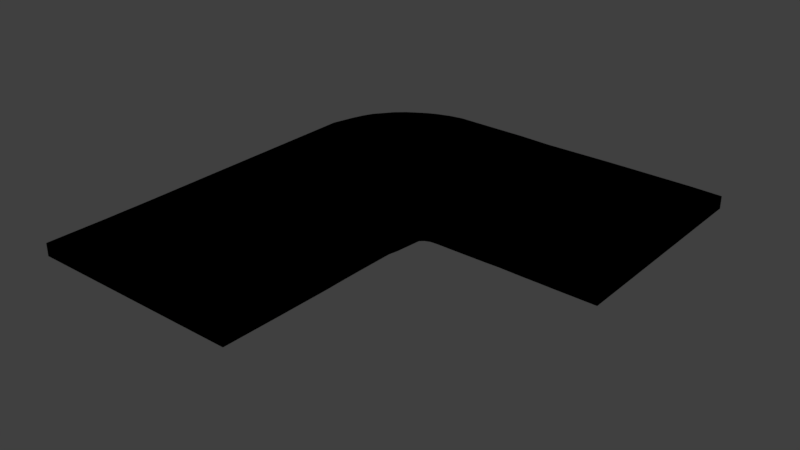 # Source: NewCurveroad.blend  (saved by Blender 4.5.91; exported with 4.5.12 LTS)
import bpy
from mathutils import Matrix  # noqa: F401  (used for matrix-valued properties, if any)

bpy.ops.wm.read_factory_settings(use_empty=True)
scene = bpy.context.scene
scene.name = 'Scene'

# ---- collections
col_1 = bpy.data.collections.new('コレクション 1'); scene.collection.children.link(col_1)

# ---- materials (node trees are filled in below, after node groups)
mat_road = bpy.data.materials.new('road')
mat_road.alpha_threshold = 0.0
mat_road.use_transparent_shadow = False
mat_road.preview_render_type = 'FLAT'
mat_road.diffuse_color = (0.64, 0.64, 0.64, 1.0)
mat_road.specular_color = (0.5, 0.5, 0.5)
mat_road.roughness = 0.5
mat_road.specular_intensity = 1.0

# ---- material node trees
mat_road.use_nodes = True; mat_road.node_tree.nodes.clear()
_N = mat_road.node_tree.nodes; _L = mat_road.node_tree.links
n0 = _N.new('NodeUndefined'); n0.name = 'Output'; n0.location = (300, 300)
n0.inputs[1].default_value = 1.0
n1 = _N.new('NodeUndefined'); n1.name = 'Texture'; n1.location = (-290, 215)
n1.inputs[0].default_value = (0.0, 0.0, 0.0)
n2 = _N.new('NodeUndefined'); n2.name = 'Material'; n2.location = (116, 324)
n2.inputs[1].default_value = (1.0, 1.0, 1.0, 1.0)
n2.inputs[2].default_value = 0.8
n2.inputs[3].default_value = (0.0, 0.0, 0.0)
_L.new(n2.outputs[0], n0.inputs[0])
_L.new(n1.outputs[1], n2.inputs[0])

# ---- world
world_world = bpy.data.worlds.new('World'); scene.world = world_world
world_world.color = (0.05088, 0.05088, 0.05088)
world_world.use_sun_shadow = False
world_world.sun_shadow_jitter_overblur = 0.0
world_world.cycles.sampling_method = 'MANUAL'

# ---- meshes
me_road_001 = bpy.data.meshes.new('road.001')
me_road_001.from_pydata([(5.16, -0.126, 0.3224), (5.112, -0.126, -3.866), (-2.342, -0.1071, 4.621), (1.766, -0.1071, 4.621), (5.16, 0.1111, 0.3224), (1.766, 0.13, 4.621), (-2.342, 0.13, 4.621), (5.112, 0.1111, -3.866), (1.77, 0.1111, 2.476), (-2.339, 0.1111, 2.476), (-2.339, -0.126, 2.476), (1.77, -0.126, 2.476), (1.764, 0.1111, 3.055), (-2.345, -0.126, 3.055), (1.764, -0.126, 3.055), (-2.345, 0.1111, 3.055), (-1.405, 0.1111, -3.571), (1.924, 0.1111, 0.3554), (-1.405, -0.126, -3.571), (1.924, -0.126, 0.3554), (-2.341, 0.1111, 2.848), (1.767, 0.1111, 2.848), (-2.341, -0.126, 2.848), (1.767, -0.126, 2.848), (1.766, 0.1111, 2.267), (-2.342, -0.126, 1.09), (1.766, -0.126, 2.267), (-2.342, 0.1111, 1.09), (1.541, 0.1111, -3.868), (3.38, 0.1111, 0.2993), (1.541, -0.126, -3.891), (3.38, -0.126, 0.2993), (1.761, 0.1111, 3.458), (-2.347, -0.126, 3.458), (1.761, -0.126, 3.458), (-2.347, 0.1111, 3.458), (3.124, 0.1111, 0.3059), (1.047, -0.126, -3.896), (3.124, -0.126, 0.3059), (0.9563, 0.1111, -3.896), (-2.342, 0.1111, -2.075), (1.766, 0.1111, 2.041), (-2.342, -0.126, -2.075), (1.766, -0.126, 2.041), (-2.054, 0.1111, -2.942), (1.766, 0.1111, 1.795), (-2.054, -0.126, -2.942), (1.766, -0.126, 1.795), (2.445, 0.1111, 0.309), (-0.4255, -0.126, -3.899), (2.445, -0.126, 0.309), (-0.5157, 0.1111, -3.899), (-1.783, 0.1111, -3.284), (1.807, 0.1111, 0.9036), (-1.783, -0.126, -3.284), (1.807, -0.126, 0.9036), (2.15, 0.1111, 0.3077), (-1.063, -0.126, -3.755), (2.15, -0.126, 0.3077), (-1.063, 0.1111, -3.755), (0.01321, 0.1111, -3.897), (2.785, 0.1111, 0.3074), (0.1034, -0.126, -3.897), (2.785, -0.126, 0.3074), (1.766, 0.1111, 1.945), (-2.227, -0.126, -2.517), (1.766, -0.126, 1.945), (-2.227, 0.1111, -2.517), (-0.7891, 0.1111, -3.849), (2.297, 0.1111, 0.3083), (-0.6989, -0.126, -3.849), (2.297, -0.126, 0.3083), (2.02, 0.1111, 0.3163), (-1.22, -0.126, -3.683), (2.02, -0.126, 0.3163), (-1.22, 0.1111, -3.683), (-1.599, 0.1111, -3.446), (1.858, 0.1111, 0.4154), (-1.599, -0.126, -3.446), (1.858, -0.126, 0.4154), (1.772, 0.1111, 1.077), (-1.918, -0.126, -3.113), (1.772, -0.126, 1.077), (-1.918, 0.1111, -3.113), (-2.144, 0.1111, -2.757), (1.766, 0.1111, 1.87), (-2.144, -0.126, -2.757), (1.766, -0.126, 1.87), (2.864, 0.1111, -3.89), (3.808, 0.1111, 0.3103), (2.864, -0.126, -3.89), (3.808, -0.126, 0.3103), (3.892, 0.1111, -3.889), (4.388, 0.1111, 0.3169), (3.892, -0.126, -3.889), (4.388, -0.126, 0.3169), (4.502, 0.1111, -3.889), (4.774, 0.1111, 0.3196), (4.502, -0.126, -3.889), (4.774, -0.126, 0.3196), (4.194, 0.1111, 0.313), (3.474, -0.126, -3.89), (4.194, -0.126, 0.313), (3.474, 0.1111, -3.89)], [], [(34, 33, 2, 3), (32, 5, 6, 35), (34, 3, 5, 32), (3, 2, 6, 5), (98, 1, 7, 96), (4, 7, 1, 0), (22, 10, 9, 20), (26, 11, 8, 24), (24, 8, 9, 27), (26, 25, 10, 11), (33, 13, 15, 35), (23, 14, 12, 21), (21, 12, 15, 20), (23, 22, 13, 14), (74, 73, 18, 19), (72, 17, 16, 75), (74, 19, 17, 72), (78, 18, 16, 76), (11, 10, 22, 23), (8, 21, 20, 9), (11, 23, 21, 8), (13, 22, 20, 15), (10, 25, 27, 9), (43, 42, 25, 26), (41, 24, 27, 40), (43, 26, 24, 41), (91, 31, 29, 89), (89, 29, 28, 88), (91, 90, 30, 31), (37, 30, 28, 39), (2, 33, 35, 6), (14, 34, 32, 12), (12, 32, 35, 15), (14, 13, 33, 34), (62, 37, 39, 60), (31, 38, 36, 29), (29, 36, 39, 28), (31, 30, 37, 38), (66, 43, 41, 64), (64, 41, 40, 67), (66, 65, 42, 43), (25, 42, 40, 27), (82, 81, 46, 47), (80, 45, 44, 83), (82, 47, 45, 80), (86, 46, 44, 84), (70, 49, 51, 68), (63, 50, 48, 61), (61, 48, 51, 60), (63, 62, 49, 50), (79, 55, 53, 77), (77, 53, 52, 76), (79, 78, 54, 55), (81, 54, 52, 83), (73, 57, 59, 75), (71, 58, 56, 69), (69, 56, 59, 68), (71, 70, 57, 58), (38, 37, 62, 63), (36, 61, 60, 39), (38, 63, 61, 36), (49, 62, 60, 51), (42, 65, 67, 40), (87, 86, 65, 66), (85, 64, 67, 84), (87, 66, 64, 85), (50, 49, 70, 71), (48, 69, 68, 51), (50, 71, 69, 48), (57, 70, 68, 59), (18, 73, 75, 16), (58, 74, 72, 56), (56, 72, 75, 59), (58, 57, 73, 74), (19, 18, 78, 79), (17, 77, 76, 16), (19, 79, 77, 17), (54, 78, 76, 52), (46, 81, 83, 44), (55, 82, 80, 53), (53, 80, 83, 52), (55, 54, 81, 82), (47, 87, 85, 45), (45, 85, 84, 44), (47, 46, 86, 87), (65, 86, 84, 67), (102, 101, 90, 91), (100, 89, 88, 103), (102, 91, 89, 100), (30, 90, 88, 28), (99, 95, 93, 97), (97, 93, 92, 96), (99, 98, 94, 95), (101, 94, 92, 103), (0, 1, 98, 99), (4, 97, 96, 7), (0, 99, 97, 4), (94, 98, 96, 92), (90, 101, 103, 88), (95, 102, 100, 93), (93, 100, 103, 92), (95, 94, 101, 102)])
me_road_001.polygons.foreach_set('use_smooth', [True] * 102)
_k = set([(0, 1), (0, 4), (0, 99), (1, 7), (1, 98), (2, 3), (2, 6), (2, 33), (3, 5), (3, 34), (4, 7), (4, 97), (5, 6), (5, 32), (6, 35), (7, 96), (8, 21), (8, 24), (9, 20), (9, 27), (10, 22), (10, 25), (11, 23), (11, 26), (12, 21), (12, 32), (13, 22), (13, 33), (14, 23), (14, 34), (15, 20), (15, 35), (16, 75), (16, 76), (17, 72), (17, 77), (18, 73), (18, 78), (19, 74), (19, 79), (24, 41), (25, 42), (26, 43), (27, 40), (28, 39), (28, 88), (29, 36), (29, 89), (30, 37), (30, 90), (31, 38), (31, 91), (36, 61), (37, 62), (38, 63), (39, 60), (40, 67), (41, 64), (42, 65), (43, 66), (44, 83), (44, 84), (45, 80), (45, 85), (46, 81), (46, 86), (47, 82), (47, 87), (48, 61), (48, 69), (49, 62), (49, 70), (50, 63), (50, 71), (51, 60), (51, 68), (52, 76), (52, 83), (53, 77), (53, 80), (54, 78), (54, 81), (55, 79), (55, 82), (56, 69), (56, 72), (57, 70), (57, 73), (58, 71), (58, 74), (59, 68), (59, 75), (64, 85), (65, 86), (66, 87), (67, 84), (88, 103), (89, 100), (90, 101), (91, 102), (92, 96), (92, 103), (93, 97), (93, 100), (94, 98), (94, 101), (95, 99), (95, 102)])
me_road_001.attributes.new('sharp_edge', 'BOOLEAN', 'EDGE').data.foreach_set('value', [ (min(e.vertices), max(e.vertices)) in _k for e in me_road_001.edges])
_uv = me_road_001.uv_layers.new(name='UVMap')
_uv.uv.foreach_set('vector', [0.9213, 0.125, 0.4606, 0.125, 0.4606, 0.0, 0.9213, 0.0, 0.0, 0.125, 0.0, 0.0, 0.4606, 0.0, 0.4606, 0.125, 0.9475, 0.125, 0.9475, 0.0, 0.9738, 0.0, 0.9738, 0.125, 0.9738, 0.9537, 0.9738, 0.4768, 1.0, 0.4768, 1.0, 0.9537, 0.9475, 0.9844, 0.9475, 1.0, 0.9213, 1.0, 0.9213, 0.9844, 0.9738, 0.4768, 0.9738, 0.0, 1.0, 0.0, 1.0, 0.4768, 0.9475, 0.375, 0.9475, 0.5, 0.9213, 0.5, 0.9213, 0.375, 0.9475, 0.625, 0.9475, 0.5, 0.9738, 0.5, 0.9738, 0.625, 0.0, 0.625, 0.0, 0.5, 0.4606, 0.5, 0.4606, 0.625, 0.9213, 0.625, 0.4606, 0.625, 0.4606, 0.5, 0.9213, 0.5, 0.9475, 0.125, 0.9475, 0.25, 0.9213, 0.25, 0.9213, 0.125, 0.9475, 0.375, 0.9475, 0.25, 0.9738, 0.25, 0.9738, 0.375, 0.0, 0.375, 0.0, 0.25, 0.4606, 0.25, 0.4606, 0.375, 0.9213, 0.375, 0.4606, 0.375, 0.4606, 0.25, 0.9213, 0.25, 0.9213, 0.7578, 0.4606, 0.7578, 0.4606, 0.75, 0.9213, 0.75, 0.0, 0.7578, 0.0, 0.75, 0.4606, 0.75, 0.4606, 0.7578, 0.9475, 0.7578, 0.9475, 0.75, 0.9738, 0.75, 0.9738, 0.7578, 0.9475, 0.7422, 0.9475, 0.75, 0.9213, 0.75, 0.9213, 0.7422, 0.9213, 0.5, 0.4606, 0.5, 0.4606, 0.375, 0.9213, 0.375, 0.0, 0.5, 0.0, 0.375, 0.4606, 0.375, 0.4606, 0.5, 0.9475, 0.5, 0.9475, 0.375, 0.9738, 0.375, 0.9738, 0.5, 0.9475, 0.25, 0.9475, 0.375, 0.9213, 0.375, 0.9213, 0.25, 0.9475, 0.5, 0.9475, 0.625, 0.9213, 0.625, 0.9213, 0.5, 0.9213, 0.6875, 0.4606, 0.6875, 0.4606, 0.625, 0.9213, 0.625, 0.0, 0.6875, 0.0, 0.625, 0.4606, 0.625, 0.4606, 0.6875, 0.9475, 0.6875, 0.9475, 0.625, 0.9738, 0.625, 0.9738, 0.6875, 0.9475, 0.9375, 0.9475, 0.875, 0.9738, 0.875, 0.9738, 0.9375, 0.0, 0.9375, 0.0, 0.875, 0.4606, 0.875, 0.4606, 0.9375, 0.9213, 0.9375, 0.4606, 0.9375, 0.4606, 0.875, 0.9213, 0.875, 0.9475, 0.8125, 0.9475, 0.875, 0.9213, 0.875, 0.9213, 0.8125, 0.9475, 0.0, 0.9475, 0.125, 0.9213, 0.125, 0.9213, 0.0, 0.9475, 0.25, 0.9475, 0.125, 0.9738, 0.125, 0.9738, 0.25, 0.0, 0.25, 0.0, 0.125, 0.4606, 0.125, 0.4606, 0.25, 0.9213, 0.25, 0.4606, 0.25, 0.4606, 0.125, 0.9213, 0.125, 0.9475, 0.7969, 0.9475, 0.8125, 0.9213, 0.8125, 0.9213, 0.7969, 0.9475, 0.875, 0.9475, 0.8125, 0.9738, 0.8125, 0.9738, 0.875, 0.0, 0.875, 0.0, 0.8125, 0.4606, 0.8125, 0.4606, 0.875, 0.9213, 0.875, 0.4606, 0.875, 0.4606, 0.8125, 0.9213, 0.8125, 0.9475, 0.7031, 0.9475, 0.6875, 0.9738, 0.6875, 0.9738, 0.7031, 0.0, 0.7031, 0.0, 0.6875, 0.4606, 0.6875, 0.4606, 0.7031, 0.9213, 0.7031, 0.4606, 0.7031, 0.4606, 0.6875, 0.9213, 0.6875, 0.9475, 0.625, 0.9475, 0.6875, 0.9213, 0.6875, 0.9213, 0.625, 0.9213, 0.7266, 0.4606, 0.7266, 0.4606, 0.7188, 0.9213, 0.7188, 0.0, 0.7266, 0.0, 0.7188, 0.4606, 0.7188, 0.4606, 0.7266, 0.9475, 0.7266, 0.9475, 0.7188, 0.9738, 0.7188, 0.9738, 0.7266, 0.9475, 0.7109, 0.9475, 0.7188, 0.9213, 0.7188, 0.9213, 0.7109, 0.9475, 0.7734, 0.9475, 0.7812, 0.9213, 0.7812, 0.9213, 0.7734, 0.9475, 0.7969, 0.9475, 0.7812, 0.9738, 0.7812, 0.9738, 0.7969, 0.0, 0.7969, 0.0, 0.7812, 0.4606, 0.7812, 0.4606, 0.7969, 0.9213, 0.7969, 0.4606, 0.7969, 0.4606, 0.7812, 0.9213, 0.7812, 0.9475, 0.7422, 0.9475, 0.7344, 0.9738, 0.7344, 0.9738, 0.7422, 0.0, 0.7422, 0.0, 0.7344, 0.4606, 0.7344, 0.4606, 0.7422, 0.9213, 0.7422, 0.4606, 0.7422, 0.4606, 0.7344, 0.9213, 0.7344, 0.9475, 0.7266, 0.9475, 0.7344, 0.9213, 0.7344, 0.9213, 0.7266, 0.9475, 0.7578, 0.9475, 0.7656, 0.9213, 0.7656, 0.9213, 0.7578, 0.9475, 0.7734, 0.9475, 0.7656, 0.9738, 0.7656, 0.9738, 0.7734, 0.0, 0.7734, 0.0, 0.7656, 0.4606, 0.7656, 0.4606, 0.7734, 0.9213, 0.7734, 0.4606, 0.7734, 0.4606, 0.7656, 0.9213, 0.7656, 0.9213, 0.8125, 0.4606, 0.8125, 0.4606, 0.7969, 0.9213, 0.7969, 0.0, 0.8125, 0.0, 0.7969, 0.4606, 0.7969, 0.4606, 0.8125, 0.9475, 0.8125, 0.9475, 0.7969, 0.9738, 0.7969, 0.9738, 0.8125, 0.9475, 0.7812, 0.9475, 0.7969, 0.9213, 0.7969, 0.9213, 0.7812, 0.9475, 0.6875, 0.9475, 0.7031, 0.9213, 0.7031, 0.9213, 0.6875, 0.9213, 0.7109, 0.4606, 0.7109, 0.4606, 0.7031, 0.9213, 0.7031, 0.0, 0.7109, 0.0, 0.7031, 0.4606, 0.7031, 0.4606, 0.7109, 0.9475, 0.7109, 0.9475, 0.7031, 0.9738, 0.7031, 0.9738, 0.7109, 0.9213, 0.7812, 0.4606, 0.7812, 0.4606, 0.7734, 0.9213, 0.7734, 0.0, 0.7812, 0.0, 0.7734, 0.4606, 0.7734, 0.4606, 0.7812, 0.9475, 0.7812, 0.9475, 0.7734, 0.9738, 0.7734, 0.9738, 0.7812, 0.9475, 0.7656, 0.9475, 0.7734, 0.9213, 0.7734, 0.9213, 0.7656, 0.9475, 0.75, 0.9475, 0.7578, 0.9213, 0.7578, 0.9213, 0.75, 0.9475, 0.7656, 0.9475, 0.7578, 0.9738, 0.7578, 0.9738, 0.7656, 0.0, 0.7656, 0.0, 0.7578, 0.4606, 0.7578, 0.4606, 0.7656, 0.9213, 0.7656, 0.4606, 0.7656, 0.4606, 0.7578, 0.9213, 0.7578, 0.9213, 0.75, 0.4606, 0.75, 0.4606, 0.7422, 0.9213, 0.7422, 0.0, 0.75, 0.0, 0.7422, 0.4606, 0.7422, 0.4606, 0.75, 0.9475, 0.75, 0.9475, 0.7422, 0.9738, 0.7422, 0.9738, 0.75, 0.9475, 0.7344, 0.9475, 0.7422, 0.9213, 0.7422, 0.9213, 0.7344, 0.9475, 0.7188, 0.9475, 0.7266, 0.9213, 0.7266, 0.9213, 0.7188, 0.9475, 0.7344, 0.9475, 0.7266, 0.9738, 0.7266, 0.9738, 0.7344, 0.0, 0.7344, 0.0, 0.7266, 0.4606, 0.7266, 0.4606, 0.7344, 0.9213, 0.7344, 0.4606, 0.7344, 0.4606, 0.7266, 0.9213, 0.7266, 0.9475, 0.7188, 0.9475, 0.7109, 0.9738, 0.7109, 0.9738, 0.7188, 0.0, 0.7188, 0.0, 0.7109, 0.4606, 0.7109, 0.4606, 0.7188, 0.9213, 0.7188, 0.4606, 0.7188, 0.4606, 0.7109, 0.9213, 0.7109, 0.9475, 0.7031, 0.9475, 0.7109, 0.9213, 0.7109, 0.9213, 0.7031, 0.9213, 0.9531, 0.4606, 0.9531, 0.4606, 0.9375, 0.9213, 0.9375, 0.0, 0.9531, 0.0, 0.9375, 0.4606, 0.9375, 0.4606, 0.9531, 0.9475, 0.9531, 0.9475, 0.9375, 0.9738, 0.9375, 0.9738, 0.9531, 0.9475, 0.875, 0.9475, 0.9375, 0.9213, 0.9375, 0.9213, 0.875, 0.9475, 0.9844, 0.9475, 0.9688, 0.9738, 0.9688, 0.9738, 0.9844, 0.0, 0.9844, 0.0, 0.9688, 0.4606, 0.9688, 0.4606, 0.9844, 0.9213, 0.9844, 0.4606, 0.9844, 0.4606, 0.9688, 0.9213, 0.9688, 0.9475, 0.9531, 0.9475, 0.9688, 0.9213, 0.9688, 0.9213, 0.9531, 0.9213, 1.0, 0.4606, 1.0, 0.4606, 0.9844, 0.9213, 0.9844, 0.0, 1.0, 0.0, 0.9844, 0.4606, 0.9844, 0.4606, 1.0, 0.9475, 1.0, 0.9475, 0.9844, 0.9738, 0.9844, 0.9738, 1.0, 0.9475, 0.9688, 0.9475, 0.9844, 0.9213, 0.9844, 0.9213, 0.9688, 0.9475, 0.9375, 0.9475, 0.9531, 0.9213, 0.9531, 0.9213, 0.9375, 0.9475, 0.9688, 0.9475, 0.9531, 0.9738, 0.9531, 0.9738, 0.9688, 0.0, 0.9688, 0.0, 0.9531, 0.4606, 0.9531, 0.4606, 0.9688, 0.9213, 0.9688, 0.4606, 0.9688, 0.4606, 0.9531, 0.9213, 0.9531])
me_road_001.materials.append(mat_road)
me_road_001.use_remesh_preserve_volume = False
me_road_001.use_remesh_preserve_attributes = False
me_road_001.use_mirror_vertex_groups = False
me_road_001.update()
me_road_001.normals_split_custom_set([tuple(v) for v in zip(*[iter([2.339e-09, 1.0, -0.008128, 2.341e-09, 1.0, -0.008136, 4.68e-09, 0.9999, -0.01626, 4.68e-09, 0.9999, -0.01626, -3.119e-09, -1.0, 0.008128, -6.24e-09, -0.9999, 0.01626, -6.24e-09, -0.9999, 0.01626, -3.122e-09, -1.0, 0.008136, -1.0, -4.343e-06, -0.0008106, -1.0, -4.325e-06, 0.004323, -1.0, -4.325e-06, 0.004323, -1.0, -4.343e-06, -0.0007578, 1.223e-07, -1.005e-06, -1.0, 1.223e-07, -1.005e-06, -1.0, 1.223e-07, -1.005e-06, -1.0, 1.223e-07, -1.005e-06, -1.0, -0.01854, 4.018e-06, 0.9998, -0.03692, 4.014e-06, 0.9993, -0.03692, 4.014e-06, 0.9993, -0.01854, 4.018e-06, 0.9998, -0.9999, -3.84e-06, 0.01152, -0.9999, -3.84e-06, 0.01152, -0.9999, -3.84e-06, 0.01152, -0.9999, -3.84e-06, 0.01152, 0.9999, 1.925e-06, 0.01199, 1.0, 1.377e-06, 0.002208, 1.0, 1.377e-06, 0.002208, 0.9999, 1.925e-06, 0.01199, -1.0, -4.045e-06, 0.009859, -1.0, -4.125e-06, 0.004759, -1.0, -4.125e-06, 0.004759, -1.0, -4.045e-06, 0.009859, 3.46e-08, -1.0, -3.247e-09, 1.776e-08, -1.0, -1.635e-07, 1.779e-08, -1.0, -1.633e-07, 3.415e-08, -1.0, 3.045e-08, -3.211e-08, 1.0, -5.911e-09, -3.195e-08, 1.0, -4.073e-08, -1.621e-08, 1.0, 1.536e-07, -1.619e-08, 1.0, 1.537e-07, 1.0, 5.092e-07, 0.0008107, 0.9999, 1.845e-06, 0.01149, 0.9999, 1.845e-06, 0.01149, 1.0, 4.951e-07, 0.0007579, -0.9999, -3.849e-06, -0.01199, -0.9999, -4.001e-06, -0.01149, -0.9999, -4.001e-06, -0.01149, -0.9999, -3.849e-06, -0.01199, 2.22e-13, -1.0, -4.738e-07, 2.449e-13, -1.0, -5.248e-07, 2.436e-13, -1.0, -5.221e-07, 2.237e-13, -1.0, -4.773e-07, -1.11e-13, 1.0, 5.004e-07, -1.119e-13, 1.0, 5.045e-07, -1.347e-13, 1.0, 5.274e-07, -1.352e-13, 1.0, 5.31e-07, -1.863e-08, 1.0, -1.481e-07, -8.788e-09, 1.0, -1.596e-07, -3.26e-08, 1.0, -1.237e-07, -2.536e-08, 1.0, -1.334e-07, 4.945e-08, -1.0, 1.418e-07, 1.133e-07, -1.0, 5.926e-08, 9.514e-08, -1.0, 7.52e-08, 9.907e-08, -1.0, 9.005e-08, -0.225, 4.977e-06, -0.9744, -0.534, 5.977e-06, -0.8455, -0.534, 5.977e-06, -0.8455, -0.225, 4.977e-06, -0.9744, 0.6023, 1.861e-06, 0.7983, 0.53, 2.103e-06, 0.848, 0.53, 2.103e-06, 0.848, 0.6023, 1.861e-06, 0.7983, -1.619e-08, 1.0, 1.537e-07, -1.621e-08, 1.0, 1.536e-07, -1.119e-13, 1.0, 5.045e-07, -1.11e-13, 1.0, 5.004e-07, 1.776e-08, -1.0, -1.635e-07, 2.22e-13, -1.0, -4.738e-07, 2.237e-13, -1.0, -4.773e-07, 1.779e-08, -1.0, -1.633e-07, -1.0, -4.125e-06, 0.004759, -0.9999, -3.849e-06, -0.01199, -0.9999, -3.849e-06, -0.01199, -1.0, -4.125e-06, 0.004759, 0.9999, 1.845e-06, 0.01149, 0.9999, 1.925e-06, 0.01199, 0.9999, 1.925e-06, 0.01199, 0.9999, 1.845e-06, 0.01149, 1.0, 1.377e-06, 0.002208, 1.0, 3.625e-07, -0.001242, 1.0, 3.625e-07, -0.001242, 1.0, 1.377e-06, 0.002208, -4.141e-08, 1.0, -1.009e-07, -6.004e-08, 1.0, -6.498e-08, -3.195e-08, 1.0, -4.073e-08, -3.211e-08, 1.0, -5.911e-09, 5.978e-08, -1.0, 8.238e-08, 3.46e-08, -1.0, -3.247e-09, 3.415e-08, -1.0, 3.045e-08, 1.104e-07, -1.0, 3.566e-08, -1.0, -3.913e-06, -0.00223, -1.0, -4.045e-06, 0.009859, -1.0, -4.045e-06, 0.009859, -1.0, -3.913e-06, -0.00223, 0.01639, 4.065e-06, -0.9999, 3.695e-05, 6.064e-06, -1.0, 3.696e-05, 6.064e-06, -1.0, 0.01639, 4.065e-06, -0.9999, 7.508e-08, -1.0, 1.515e-07, 1.51e-07, -1.0, 1.136e-07, 1.609e-07, -1.0, 1.019e-07, 9.058e-08, -1.0, 1.461e-07, -5.994e-08, 1.0, -1.475e-07, -7.046e-08, 1.0, -1.431e-07, -1.879e-07, 1.0, -8.366e-08, -1.52e-07, 1.0, -1.03e-07, -0.01965, -0.03293, 0.9993, -0.01143, -0.05021, 0.9987, -0.0114, -0.05021, 0.9987, -0.01279, -0.02076, 0.9997, 1.0, -8.65e-07, -0.004323, 1.0, 5.092e-07, 0.0008107, 1.0, 4.951e-07, 0.0007579, 1.0, -8.65e-07, -0.004323, -0.9999, -4.001e-06, -0.01149, -1.0, -4.343e-06, -0.0008106, -1.0, -4.343e-06, -0.0007578, -0.9999, -4.001e-06, -0.01149, 2.449e-13, -1.0, -5.248e-07, -3.119e-09, -1.0, 0.008128, -3.122e-09, -1.0, 0.008136, 2.436e-13, -1.0, -5.221e-07, -1.352e-13, 1.0, 5.31e-07, -1.347e-13, 1.0, 5.274e-07, 2.341e-09, 1.0, -0.008136, 2.339e-09, 1.0, -0.008128, -0.001823, -0.0006934, 1.0, -0.01965, -0.03293, 0.9993, -0.01279, -0.02076, 0.9997, -0.002077, -0.0007899, 1.0, 3.695e-05, 6.064e-06, -1.0, -0.0151, 6.047e-06, -0.9999, -0.0151, 6.047e-06, -0.9999, 3.696e-05, 6.064e-06, -1.0, 1.51e-07, -1.0, 1.136e-07, 1.295e-07, -1.0, 1.071e-07, 8.984e-08, -1.0, 1.259e-07, 1.609e-07, -1.0, 1.019e-07, -1.52e-07, 1.0, -1.03e-07, -1.879e-07, 1.0, -8.366e-08, -1.138e-07, 1.0, -1.06e-07, -1.695e-07, 1.0, -8.386e-08, -1.0, -4.054e-06, -0.00388, -1.0, -3.913e-06, -0.00223, -1.0, -3.913e-06, -0.00223, -1.0, -4.054e-06, -0.00388, 8.115e-08, -1.0, 6.66e-08, 5.978e-08, -1.0, 8.238e-08, 1.104e-07, -1.0, 3.566e-08, -2.996e-08, -1.0, 1.767e-07, -6.847e-08, 1.0, -6.839e-08, -6.426e-08, 1.0, -1.141e-07, -6.004e-08, 1.0, -6.498e-08, -4.141e-08, 1.0, -1.009e-07, 1.0, 3.625e-07, -0.001242, 0.9919, 1.109e-06, 0.1273, 0.9919, 1.109e-06, 0.1273, 1.0, 3.625e-07, -0.001242, -1.203e-08, 1.0, -1.531e-07, -1.65e-08, 1.0, -1.407e-07, -7.665e-08, 1.0, -1.014e-07, -1.471e-07, 1.0, -3.605e-08, -3.099e-09, -1.0, 1.676e-07, 1.261e-07, -1.0, 8.238e-08, 6.793e-08, -1.0, 1.181e-07, -1.737e-08, -1.0, 1.823e-07, -0.9946, -1.769e-06, -0.1036, -1.0, -3.141e-06, -0.003887, -1.0, -3.141e-06, -0.003887, -0.9946, -1.769e-06, -0.1036, 0.9237, 5.235e-06, 0.3832, 0.8465, 3.346e-06, 0.5324, 0.8465, 3.346e-06, 0.5324, 0.9237, 5.235e-06, 0.3832, 0.2196, 0.06264, 0.9736, 0.06779, 0.02578, 0.9974, 0.1096, 0.04168, 0.9931, 0.243, 0.05944, 0.9682, -0.004604, 7.039e-06, -1.0, -0.0001663, 8.043e-06, -1.0, -0.0001663, 8.043e-06, -1.0, -0.004604, 7.039e-06, -1.0, 4.267e-08, -1.0, 1.53e-07, 2.963e-08, -1.0, 1.597e-07, 2.384e-08, -1.0, 1.504e-07, 3.818e-08, -1.0, 1.607e-07, -5.362e-08, 1.0, -1.268e-07, -6.161e-08, 1.0, -1.201e-07, -3.441e-08, 1.0, -1.425e-07, -5.293e-08, 1.0, -1.272e-07, -0.8925, 2.386e-06, -0.4511, -0.9885, -1.479e-06, -0.1515, -0.9885, -1.479e-06, -0.1515, -0.8925, 2.386e-06, -0.4511, 3.25e-08, -1.0, 1.272e-07, -1.468e-08, -1.0, 1.788e-07, 1.059e-08, -1.0, 1.522e-07, 2.878e-08, -1.0, 1.308e-07, -6.281e-08, 1.0, -9.518e-08, -6.37e-08, 1.0, -9.259e-08, -4.171e-08, 1.0, -1.155e-07, -3.262e-08, 1.0, -1.183e-07, 0.7844, 2.882e-07, 0.6202, 0.7251, 4.833e-07, 0.6886, 0.7251, 4.833e-07, 0.6886, 0.7844, 2.882e-07, 0.6202, 0.4676, 2.294e-06, 0.8839, 0.3502, 0.02699, 0.9363, 0.3502, 0.02699, 0.9363, 0.4676, 2.294e-06, 0.8839, 0.004272, 7.038e-06, -1.0, -0.03101, 5.046e-06, -0.9995, -0.03101, 5.046e-06, -0.9995, 0.004272, 7.038e-06, -1.0, 2.321e-08, -1.0, 1.437e-07, 1.02e-08, -1.0, 1.75e-07, -1.27e-08, -1.0, 2.021e-07, 2.817e-08, -1.0, 1.453e-07, -3.561e-08, 1.0, -1.393e-07, -5.549e-08, 1.0, -1.205e-07, -5.287e-08, 1.0, -1.16e-07, -6.53e-08, 1.0, -1.077e-07, -1.695e-07, 1.0, -8.386e-08, -1.138e-07, 1.0, -1.06e-07, -6.161e-08, 1.0, -1.201e-07, -5.362e-08, 1.0, -1.268e-07, 1.295e-07, -1.0, 1.071e-07, 4.267e-08, -1.0, 1.53e-07, 3.818e-08, -1.0, 1.607e-07, 8.984e-08, -1.0, 1.259e-07, -0.0151, 6.047e-06, -0.9999, -0.004604, 7.039e-06, -1.0, -0.004604, 7.039e-06, -1.0, -0.0151, 6.047e-06, -0.9999, 0.06779, 0.02578, 0.9974, -0.001823, -0.0006934, 1.0, -0.002077, -0.0007899, 1.0, 0.1096, 0.04168, 0.9931, 0.9919, 1.109e-06, 0.1273, 0.9571, 3.578e-06, 0.2898, 0.9571, 3.578e-06, 0.2898, 0.9919, 1.109e-06, 0.1273, -8.909e-08, 1.0, -1.142e-07, -1.433e-07, 1.0, -5.035e-08, -6.426e-08, 1.0, -1.141e-07, -6.847e-08, 1.0, -6.839e-08, -5.022e-08, -1.0, 2.129e-07, 8.115e-08, -1.0, 6.66e-08, -2.996e-08, -1.0, 1.767e-07, 6.628e-08, -1.0, 1.289e-07, -1.0, -4.18e-06, 3.986e-13, -1.0, -4.054e-06, -0.00388, -1.0, -4.054e-06, -0.00388, -1.0, -4.18e-06, 3.986e-13, -5.293e-08, 1.0, -1.272e-07, -3.441e-08, 1.0, -1.425e-07, -5.549e-08, 1.0, -1.205e-07, -3.561e-08, 1.0, -1.393e-07, 2.963e-08, -1.0, 1.597e-07, 2.321e-08, -1.0, 1.437e-07, 2.817e-08, -1.0, 1.453e-07, 2.384e-08, -1.0, 1.504e-07, -0.0001663, 8.043e-06, -1.0, 0.004272, 7.038e-06, -1.0, 0.004272, 7.038e-06, -1.0, -0.0001663, 8.043e-06, -1.0, 0.3502, 0.02699, 0.9363, 0.2196, 0.06264, 0.9736, 0.243, 0.05944, 0.9682, 0.3502, 0.02699, 0.9363, 0.53, 2.103e-06, 0.848, 0.4676, 2.294e-06, 0.8839, 0.4676, 2.294e-06, 0.8839, 0.53, 2.103e-06, 0.848, -0.03101, 5.046e-06, -0.9995, -0.225, 4.977e-06, -0.9744, -0.225, 4.977e-06, -0.9744, -0.03101, 5.046e-06, -0.9995, 1.02e-08, -1.0, 1.75e-07, 4.945e-08, -1.0, 1.418e-07, 9.907e-08, -1.0, 9.005e-08, -1.27e-08, -1.0, 2.021e-07, -6.53e-08, 1.0, -1.077e-07, -5.287e-08, 1.0, -1.16e-07, -8.788e-09, 1.0, -1.596e-07, -1.863e-08, 1.0, -1.481e-07, -2.536e-08, 1.0, -1.334e-07, -3.26e-08, 1.0, -1.237e-07, -6.37e-08, 1.0, -9.259e-08, -6.281e-08, 1.0, -9.518e-08, 1.133e-07, -1.0, 5.926e-08, 3.25e-08, -1.0, 1.272e-07, 2.878e-08, -1.0, 1.308e-07, 9.514e-08, -1.0, 7.52e-08, -0.534, 5.977e-06, -0.8455, -0.8925, 2.386e-06, -0.4511, -0.8925, 2.386e-06, -0.4511, -0.534, 5.977e-06, -0.8455, 0.7251, 4.833e-07, 0.6886, 0.6023, 1.861e-06, 0.7983, 0.6023, 1.861e-06, 0.7983, 0.7251, 4.833e-07, 0.6886, 0.8465, 3.346e-06, 0.5324, 0.7844, 2.882e-07, 0.6202, 0.7844, 2.882e-07, 0.6202, 0.8465, 3.346e-06, 0.5324, -0.9885, -1.479e-06, -0.1515, -0.9946, -1.769e-06, -0.1036, -0.9946, -1.769e-06, -0.1036, -0.9885, -1.479e-06, -0.1515, -1.468e-08, -1.0, 1.788e-07, -3.099e-09, -1.0, 1.676e-07, -1.737e-08, -1.0, 1.823e-07, 1.059e-08, -1.0, 1.522e-07, -3.262e-08, 1.0, -1.183e-07, -4.171e-08, 1.0, -1.155e-07, -1.65e-08, 1.0, -1.407e-07, -1.203e-08, 1.0, -1.531e-07, -1.0, -3.141e-06, -0.003887, -1.0, -4.18e-06, 3.986e-13, -1.0, -4.18e-06, 3.986e-13, -1.0, -3.141e-06, -0.003887, 1.261e-07, -1.0, 8.238e-08, -5.022e-08, -1.0, 2.129e-07, 6.628e-08, -1.0, 1.289e-07, 6.793e-08, -1.0, 1.181e-07, -1.471e-07, 1.0, -3.605e-08, -7.665e-08, 1.0, -1.014e-07, -1.433e-07, 1.0, -5.035e-08, -8.909e-08, 1.0, -1.142e-07, 0.9571, 3.578e-06, 0.2898, 0.9237, 5.235e-06, 0.3832, 0.9237, 5.235e-06, 0.3832, 0.9571, 3.578e-06, 0.2898, -3.944e-08, 1.0, -1.582e-07, -3.742e-08, 1.0, -1.586e-07, -7.046e-08, 1.0, -1.431e-07, -5.994e-08, 1.0, -1.475e-07, 9.38e-08, -1.0, 1.564e-07, 7.508e-08, -1.0, 1.515e-07, 9.058e-08, -1.0, 1.461e-07, 8.082e-08, -1.0, 1.587e-07, 0.01354, 1.194e-06, -0.9999, 0.01639, 4.065e-06, -0.9999, 0.01639, 4.065e-06, -0.9999, 0.01354, 1.194e-06, -0.9999, -0.01143, -0.05021, 0.9987, 0.004017, -0.02364, 0.9997, 0.004017, -0.02364, 0.9997, -0.0114, -0.05021, 0.9987, 0.007102, 8.643e-08, -1.0, 0.01354, 2.227e-07, -0.9999, 0.01354, 2.227e-07, -0.9999, 0.007102, 8.643e-08, -1.0, 2.753e-08, -1.0, 1.637e-07, 8.228e-08, -1.0, 1.583e-07, 9.146e-08, -1.0, 1.567e-07, 2.771e-08, -1.0, 1.64e-07, -5.748e-08, 1.0, -1.612e-07, -5.766e-08, 1.0, -1.611e-07, -5.29e-08, 1.0, -1.581e-07, -5.386e-08, 1.0, -1.584e-07, -0.001551, 1.005e-06, 1.0, -0.001551, 3.016e-06, 1.0, -0.001551, 3.016e-06, 1.0, -0.001551, 1.005e-06, 1.0, -5.574e-08, 1.0, -1.623e-07, -5.574e-08, 1.0, -1.623e-07, -5.766e-08, 1.0, -1.611e-07, -5.748e-08, 1.0, -1.612e-07, 2.58e-08, -1.0, 1.605e-07, 2.753e-08, -1.0, 1.637e-07, 2.771e-08, -1.0, 1.64e-07, 2.58e-08, -1.0, 1.605e-07, 0.007102, 5.084e-08, -1.0, 0.007102, 8.643e-08, -1.0, 0.007102, 8.643e-08, -1.0, 0.007102, 5.084e-08, -1.0, -0.001551, 3.016e-06, 1.0, -0.01854, 4.018e-06, 0.9998, -0.01854, 4.018e-06, 0.9998, -0.001551, 3.016e-06, 1.0, 0.004017, -0.02364, 0.9997, -0.001551, 1.005e-06, 1.0, -0.001551, 1.005e-06, 1.0, 0.004017, -0.02364, 0.9997, 0.01354, 2.227e-07, -0.9999, 0.01354, 1.194e-06, -0.9999, 0.01354, 1.194e-06, -0.9999, 0.01354, 2.227e-07, -0.9999, 8.228e-08, -1.0, 1.583e-07, 9.38e-08, -1.0, 1.564e-07, 8.082e-08, -1.0, 1.587e-07, 9.146e-08, -1.0, 1.567e-07, -5.386e-08, 1.0, -1.584e-07, -5.29e-08, 1.0, -1.581e-07, -3.742e-08, 1.0, -1.586e-07, -3.944e-08, 1.0, -1.582e-07])] * 3)])

# ---- objects
ob_curveroad = bpy.data.objects.new('CurveRoad', me_road_001)

# ---- transforms, parenting, visibility, modifiers, constraints
ob_curveroad.location = (1.616, 0.07031, 1.153e-05)
ob_curveroad.rotation_euler = (1.571, -0.0, 0.0)
ob_curveroad.lineart.crease_threshold = 0.0

# ---- collection membership
col_1.objects.link(ob_curveroad)

# ---- scene / render settings (as saved in the file)
scene.frame_start = 1; scene.frame_end = 250; scene.frame_set(1)
scene.render.engine = 'BLENDER_EEVEE_NEXT'
scene.render.resolution_percentage = 50
scene.render.dither_intensity = 0.0
scene.cycles.use_denoising = False
scene.cycles.samples = 128
scene.cycles.sampling_pattern = 'TABULATED_SOBOL'
scene.cycles.light_sampling_threshold = 0.0
scene.cycles.use_adaptive_sampling = False
scene.cycles.use_light_tree = False
scene.cycles.blur_glossy = 0.0
scene.cycles.sample_clamp_indirect = 0.0
scene.view_settings.view_transform = 'Standard'
bpy.context.view_layer.update()

# ---- added for rendering (the .blend has no active camera and no usable light): camera, sun
cam_auto = bpy.data.cameras.new('AutoCamera')
cam_auto.lens = 50.0
cam_auto.sensor_width = 36.0
cam_auto.clip_end = 1000.0
ob_auto_camera = bpy.data.objects.new('AutoCamera', cam_auto)
scene.collection.objects.link(ob_auto_camera)
ob_auto_camera.location = (13.5314, -12.9014, 8.40922)
ob_auto_camera.rotation_euler = (1.09748, -7.21219e-08, 0.694738)
scene.camera = ob_auto_camera
light_auto_sun = bpy.data.lights.new('AutoSun', 'SUN')
light_auto_sun.energy = 3.0
light_auto_sun.angle = 0.0523599
ob_auto_sun = bpy.data.objects.new('AutoSun', light_auto_sun)
scene.collection.objects.link(ob_auto_sun)
ob_auto_sun.rotation_euler = (0.872665, 0.174533, 0.523599)
bpy.context.view_layer.update()
